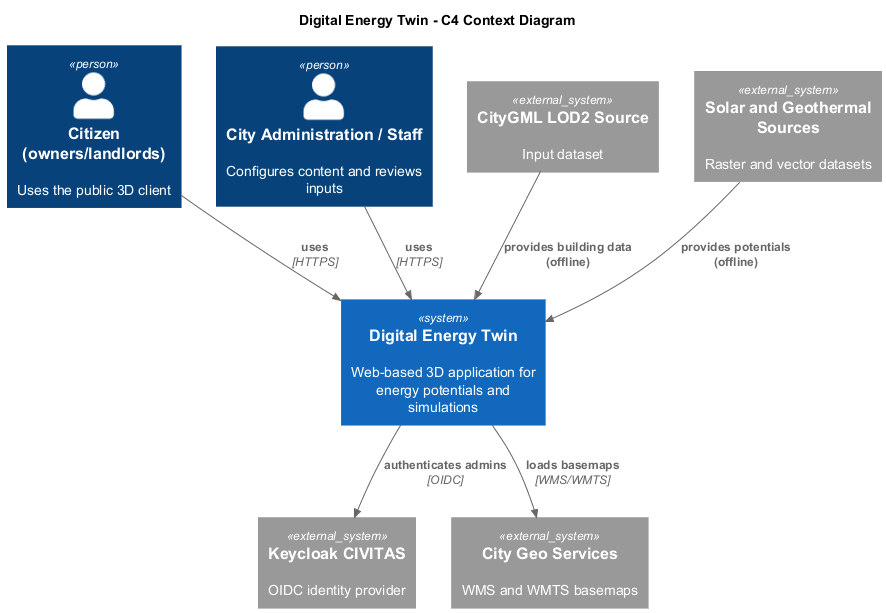

The diagram above was rendered by PlantUML. Its source (embedded in the PNG):
@startuml
!includeurl https://raw.githubusercontent.com/plantuml-stdlib/C4-PlantUML/master/C4_Context.puml

title Digital Energy Twin - C4 Context Diagram

Person(citizen, "Citizen (owners/landlords)", "Uses the public 3D client")
Person(admin, "City Administration / Staff", "Configures content and reviews inputs")

System(det, "Digital Energy Twin", "Web-based 3D application for energy potentials and simulations")

System_Ext(idp, "Keycloak CIVITAS", "OIDC identity provider")
System_Ext(geo, "City Geo Services", "WMS and WMTS basemaps")
System_Ext(citygml, "CityGML LOD2 Source", "Input dataset")
System_Ext(potentials, "Solar and Geothermal Sources", "Raster and vector datasets")

Rel(citizen, det, "uses", "HTTPS")
Rel(admin, det, "uses", "HTTPS")
Rel(det, idp, "authenticates admins", "OIDC")
Rel(det, geo, "loads basemaps", "WMS/WMTS")
Rel(citygml, det, "provides building data (offline)")
Rel(potentials, det, "provides potentials (offline)")

@enduml